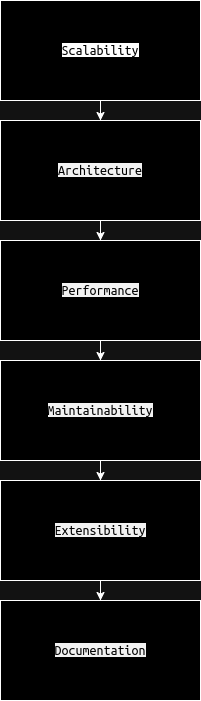

The diagram above was exported from draw.io. Its source (the exported page's mxGraphModel, read from the mxfile embedded in the PNG):
<mxGraphModel dx="1364" dy="759" grid="1" gridSize="10" guides="1" tooltips="1" connect="1" arrows="1" fold="1" page="1" pageScale="1" pageWidth="360" pageHeight="420" math="0" shadow="0">
  <root>
    <mxCell id="0" />
    <mxCell id="1" parent="0" />
    <mxCell id="TlO0MEg3lzvTgPI5eIP7-48" value="" style="edgeStyle=orthogonalEdgeStyle;rounded=0;orthogonalLoop=1;jettySize=auto;html=1;labelBackgroundColor=none;fontColor=default;" edge="1" parent="1" source="TlO0MEg3lzvTgPI5eIP7-1" target="TlO0MEg3lzvTgPI5eIP7-2">
      <mxGeometry relative="1" as="geometry" />
    </mxCell>
    <mxCell id="TlO0MEg3lzvTgPI5eIP7-1" value="&lt;span style=&quot;color: rgb(255, 255, 255); font-family: &amp;quot;Söhne Mono&amp;quot;, Monaco, &amp;quot;Andale Mono&amp;quot;, &amp;quot;Ubuntu Mono&amp;quot;, monospace; font-size: 14px; text-align: left; white-space: pre; background-color: rgb(0, 0, 0);&quot;&gt;Scalability&lt;/span&gt;" style="rounded=0;whiteSpace=wrap;html=1;labelBackgroundColor=none;glass=0;" vertex="1" parent="1">
      <mxGeometry x="80" y="70" width="200" height="100" as="geometry" />
    </mxCell>
    <mxCell id="TlO0MEg3lzvTgPI5eIP7-12" value="" style="edgeStyle=orthogonalEdgeStyle;rounded=0;orthogonalLoop=1;jettySize=auto;html=1;labelBackgroundColor=none;fontColor=default;" edge="1" parent="1" source="TlO0MEg3lzvTgPI5eIP7-2" target="TlO0MEg3lzvTgPI5eIP7-3">
      <mxGeometry relative="1" as="geometry" />
    </mxCell>
    <mxCell id="TlO0MEg3lzvTgPI5eIP7-2" value="&lt;span style=&quot;color: rgb(255, 255, 255); font-family: &amp;quot;Söhne Mono&amp;quot;, Monaco, &amp;quot;Andale Mono&amp;quot;, &amp;quot;Ubuntu Mono&amp;quot;, monospace; font-size: 14px; text-align: left; white-space: pre; background-color: rgb(13, 13, 13);&quot;&gt;Architecture&lt;/span&gt;" style="rounded=0;whiteSpace=wrap;html=1;labelBackgroundColor=none;" vertex="1" parent="1">
      <mxGeometry x="80" y="190" width="200" height="100" as="geometry" />
    </mxCell>
    <mxCell id="TlO0MEg3lzvTgPI5eIP7-13" value="" style="edgeStyle=orthogonalEdgeStyle;rounded=0;orthogonalLoop=1;jettySize=auto;html=1;labelBackgroundColor=none;fontColor=default;" edge="1" parent="1" source="TlO0MEg3lzvTgPI5eIP7-3" target="TlO0MEg3lzvTgPI5eIP7-5">
      <mxGeometry relative="1" as="geometry" />
    </mxCell>
    <mxCell id="TlO0MEg3lzvTgPI5eIP7-3" value="&lt;span style=&quot;color: rgb(255, 255, 255); font-family: &amp;quot;Söhne Mono&amp;quot;, Monaco, &amp;quot;Andale Mono&amp;quot;, &amp;quot;Ubuntu Mono&amp;quot;, monospace; font-size: 14px; text-align: left; white-space: pre; background-color: rgb(13, 13, 13);&quot;&gt;Performance&lt;/span&gt;" style="rounded=0;whiteSpace=wrap;html=1;labelBackgroundColor=none;" vertex="1" parent="1">
      <mxGeometry x="80" y="310" width="200" height="100" as="geometry" />
    </mxCell>
    <mxCell id="TlO0MEg3lzvTgPI5eIP7-16" value="" style="edgeStyle=orthogonalEdgeStyle;rounded=0;orthogonalLoop=1;jettySize=auto;html=1;labelBackgroundColor=none;fontColor=default;" edge="1" parent="1" source="TlO0MEg3lzvTgPI5eIP7-4" target="TlO0MEg3lzvTgPI5eIP7-6">
      <mxGeometry relative="1" as="geometry" />
    </mxCell>
    <mxCell id="TlO0MEg3lzvTgPI5eIP7-4" value="&lt;span style=&quot;color: rgb(255, 255, 255); font-family: &amp;quot;Söhne Mono&amp;quot;, Monaco, &amp;quot;Andale Mono&amp;quot;, &amp;quot;Ubuntu Mono&amp;quot;, monospace; font-size: 14px; text-align: left; white-space: pre; background-color: rgb(13, 13, 13);&quot;&gt;Extensibility&lt;/span&gt;" style="rounded=0;whiteSpace=wrap;html=1;labelBackgroundColor=none;" vertex="1" parent="1">
      <mxGeometry x="80" y="550" width="200" height="100" as="geometry" />
    </mxCell>
    <mxCell id="TlO0MEg3lzvTgPI5eIP7-15" value="" style="edgeStyle=orthogonalEdgeStyle;rounded=0;orthogonalLoop=1;jettySize=auto;html=1;labelBackgroundColor=none;fontColor=default;" edge="1" parent="1" source="TlO0MEg3lzvTgPI5eIP7-5" target="TlO0MEg3lzvTgPI5eIP7-4">
      <mxGeometry relative="1" as="geometry" />
    </mxCell>
    <mxCell id="TlO0MEg3lzvTgPI5eIP7-5" value="&lt;span style=&quot;color: rgb(255, 255, 255); font-family: &amp;quot;Söhne Mono&amp;quot;, Monaco, &amp;quot;Andale Mono&amp;quot;, &amp;quot;Ubuntu Mono&amp;quot;, monospace; font-size: 14px; text-align: left; white-space: pre; background-color: rgb(13, 13, 13);&quot;&gt;Maintainability&lt;/span&gt;" style="rounded=0;whiteSpace=wrap;html=1;labelBackgroundColor=none;" vertex="1" parent="1">
      <mxGeometry x="80" y="430" width="200" height="100" as="geometry" />
    </mxCell>
    <mxCell id="TlO0MEg3lzvTgPI5eIP7-6" value="&lt;span style=&quot;color: rgb(255, 255, 255); font-family: &amp;quot;Söhne Mono&amp;quot;, Monaco, &amp;quot;Andale Mono&amp;quot;, &amp;quot;Ubuntu Mono&amp;quot;, monospace; font-size: 14px; text-align: left; white-space: pre; background-color: rgb(13, 13, 13);&quot;&gt;Documentation&lt;/span&gt;" style="rounded=0;whiteSpace=wrap;html=1;labelBackgroundColor=none;" vertex="1" parent="1">
      <mxGeometry x="80" y="670" width="200" height="100" as="geometry" />
    </mxCell>
  </root>
</mxGraphModel>